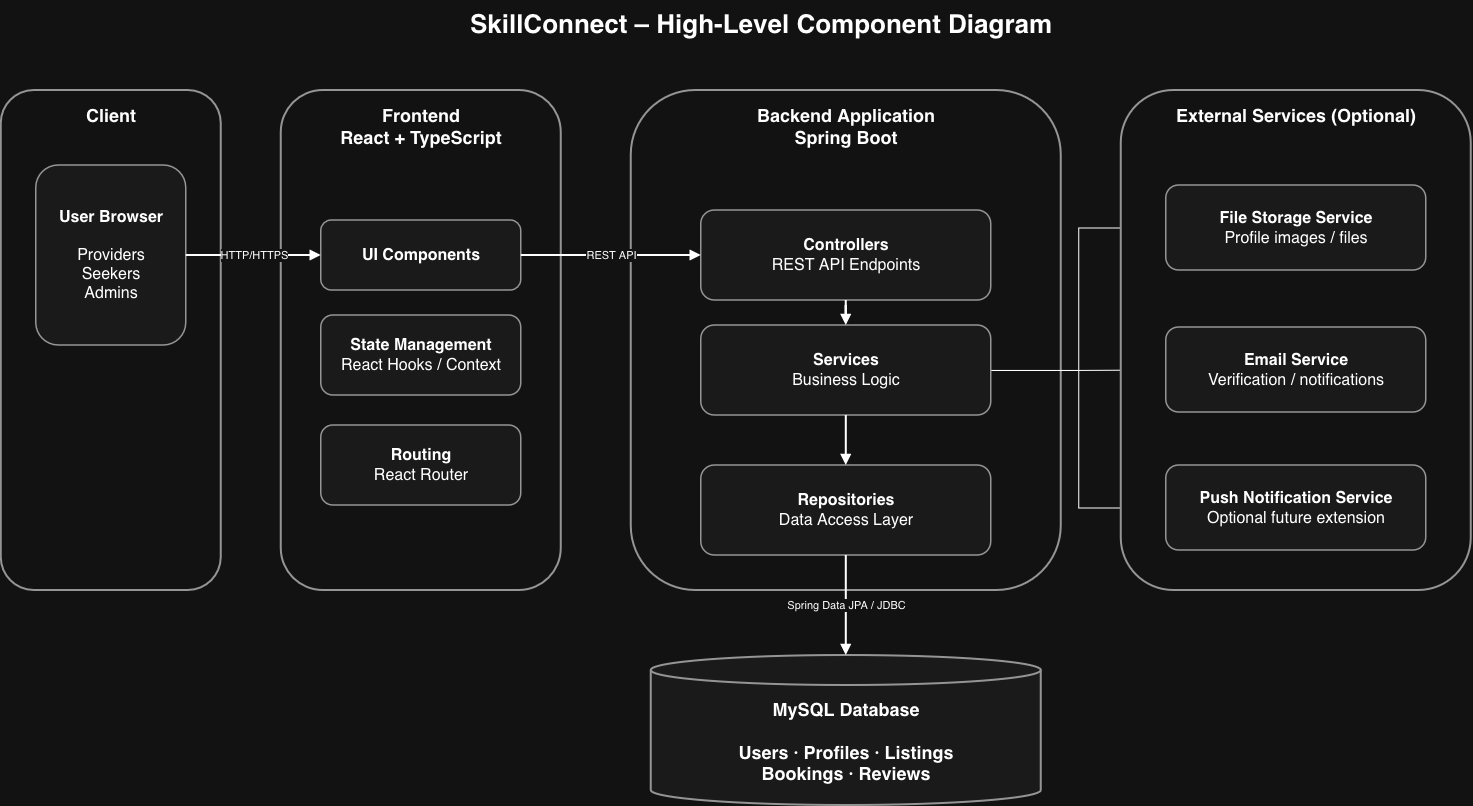

The diagram above was exported from draw.io. Its source (the exported page's mxGraphModel, read from the mxfile embedded in the PNG):
<mxGraphModel dx="1513" dy="973" grid="1" gridSize="10" guides="1" tooltips="1" connect="1" arrows="1" fold="1" page="1" pageScale="1" pageWidth="1600" pageHeight="900" math="0" shadow="0">
  <root>
    <mxCell id="0" />
    <mxCell id="1" parent="0" />
    <mxCell id="title" parent="1" style="text;html=1;align=center;verticalAlign=middle;whiteSpace=wrap;rounded=0;fontSize=26;fontStyle=1;" value="SkillConnect – High-Level Component Diagram" vertex="1">
      <mxGeometry height="50" width="880" x="360" y="20" as="geometry" />
    </mxCell>
    <mxCell id="client_grp" parent="1" style="rounded=1;whiteSpace=wrap;html=1;fillColor=#ffffff;strokeColor=#666666;strokeWidth=2;fontSize=18;fontStyle=1;verticalAlign=top;spacingTop=10;" value="&lt;b&gt;Client&lt;/b&gt;" vertex="1">
      <mxGeometry height="500" width="220" x="40" y="110" as="geometry" />
    </mxCell>
    <mxCell id="client" parent="1" style="rounded=1;whiteSpace=wrap;html=1;fillColor=#f5f5f5;strokeColor=#666666;strokeWidth=1.5;fontSize=16;" value="&lt;b&gt;User Browser&lt;/b&gt;&lt;br/&gt;&lt;br/&gt;Providers&lt;br/&gt;Seekers&lt;br/&gt;Admins" vertex="1">
      <mxGeometry height="180" width="150" x="75" y="185" as="geometry" />
    </mxCell>
    <mxCell id="front_grp" parent="1" style="rounded=1;whiteSpace=wrap;html=1;fillColor=#ffffff;strokeColor=#666666;strokeWidth=2;fontSize=18;fontStyle=1;verticalAlign=top;spacingTop=10;" value="&lt;b&gt;Frontend&lt;/b&gt;&lt;br/&gt;React + TypeScript" vertex="1">
      <mxGeometry height="500" width="280" x="320" y="110" as="geometry" />
    </mxCell>
    <mxCell id="ui" parent="1" style="rounded=1;whiteSpace=wrap;html=1;fillColor=#f5f5f5;strokeColor=#666666;strokeWidth=1.5;fontSize=16;" value="&lt;b&gt;UI Components&lt;/b&gt;" vertex="1">
      <mxGeometry height="70" width="200" x="360" y="240" as="geometry" />
    </mxCell>
    <mxCell id="state" parent="1" style="rounded=1;whiteSpace=wrap;html=1;fillColor=#f5f5f5;strokeColor=#666666;strokeWidth=1.5;fontSize=16;" value="&lt;b&gt;State Management&lt;/b&gt;&lt;br/&gt;React Hooks / Context" vertex="1">
      <mxGeometry height="80" width="200" x="360" y="335" as="geometry" />
    </mxCell>
    <mxCell id="routing" parent="1" style="rounded=1;whiteSpace=wrap;html=1;fillColor=#f5f5f5;strokeColor=#666666;strokeWidth=1.5;fontSize=16;" value="&lt;b&gt;Routing&lt;/b&gt;&lt;br/&gt;React Router" vertex="1">
      <mxGeometry height="80" width="200" x="360" y="445" as="geometry" />
    </mxCell>
    <mxCell id="back_grp" parent="1" style="rounded=1;whiteSpace=wrap;html=1;fillColor=#ffffff;strokeColor=#666666;strokeWidth=2;fontSize=18;fontStyle=1;verticalAlign=top;spacingTop=10;" value="&lt;b&gt;Backend Application&lt;/b&gt;&lt;br/&gt;Spring Boot" vertex="1">
      <mxGeometry height="500" width="430" x="670" y="110" as="geometry" />
    </mxCell>
    <mxCell id="controllers" parent="1" style="rounded=1;whiteSpace=wrap;html=1;fillColor=#f5f5f5;strokeColor=#666666;strokeWidth=1.5;fontSize=16;" value="&lt;b&gt;Controllers&lt;/b&gt;&lt;br/&gt;REST API Endpoints" vertex="1">
      <mxGeometry height="90" width="290" x="740" y="230" as="geometry" />
    </mxCell>
    <mxCell id="d57pdSEb1KVHZYxY653D-2" edge="1" parent="1" source="services" style="edgeStyle=orthogonalEdgeStyle;rounded=0;orthogonalLoop=1;jettySize=auto;html=1;entryX=0;entryY=0.5;entryDx=0;entryDy=0;" target="files">
      <mxGeometry relative="1" as="geometry" />
    </mxCell>
    <mxCell id="d57pdSEb1KVHZYxY653D-3" edge="1" parent="1" source="services" style="edgeStyle=orthogonalEdgeStyle;rounded=0;orthogonalLoop=1;jettySize=auto;html=1;entryX=0;entryY=0.5;entryDx=0;entryDy=0;" target="push">
      <mxGeometry relative="1" as="geometry" />
    </mxCell>
    <mxCell id="d57pdSEb1KVHZYxY653D-4" edge="1" parent="1" source="services" style="edgeStyle=orthogonalEdgeStyle;rounded=0;orthogonalLoop=1;jettySize=auto;html=1;" target="email">
      <mxGeometry relative="1" as="geometry" />
    </mxCell>
    <mxCell id="services" parent="1" style="rounded=1;whiteSpace=wrap;html=1;fillColor=#f5f5f5;strokeColor=#666666;strokeWidth=1.5;fontSize=16;" value="&lt;b&gt;Services&lt;/b&gt;&lt;br/&gt;Business Logic" vertex="1">
      <mxGeometry height="90" width="290" x="740" y="345" as="geometry" />
    </mxCell>
    <mxCell id="repos" parent="1" style="rounded=1;whiteSpace=wrap;html=1;fillColor=#f5f5f5;strokeColor=#666666;strokeWidth=1.5;fontSize=16;" value="&lt;b&gt;Repositories&lt;/b&gt;&lt;br/&gt;Data Access Layer" vertex="1">
      <mxGeometry height="90" width="290" x="740" y="485" as="geometry" />
    </mxCell>
    <mxCell id="db" parent="1" style="shape=cylinder3;whiteSpace=wrap;html=1;boundedLbl=1;backgroundOutline=1;size=15;fillColor=#f5f5f5;strokeColor=#666666;strokeWidth=2;fontSize=18;fontStyle=1;" value="&lt;b&gt;MySQL Database&lt;/b&gt;&lt;br/&gt;&lt;br/&gt;Users · Profiles · Listings&lt;br/&gt;Bookings · Reviews" vertex="1">
      <mxGeometry height="150" width="390" x="690" y="675" as="geometry" />
    </mxCell>
    <mxCell id="ext_grp" parent="1" style="rounded=1;whiteSpace=wrap;html=1;fillColor=#ffffff;strokeColor=#666666;strokeWidth=2;fontSize=18;fontStyle=1;verticalAlign=top;spacingTop=10;" value="&lt;b&gt;External Services (Optional)&lt;/b&gt;" vertex="1">
      <mxGeometry height="500" width="350" x="1160" y="110" as="geometry" />
    </mxCell>
    <mxCell id="files" parent="1" style="rounded=1;whiteSpace=wrap;html=1;fillColor=#f5f5f5;strokeColor=#666666;strokeWidth=1.5;fontSize=16;" value="&lt;b&gt;File Storage Service&lt;/b&gt;&lt;br/&gt;Profile images / files" vertex="1">
      <mxGeometry height="85" width="260" x="1205" y="205" as="geometry" />
    </mxCell>
    <mxCell id="email" parent="1" style="rounded=1;whiteSpace=wrap;html=1;fillColor=#f5f5f5;strokeColor=#666666;strokeWidth=1.5;fontSize=16;" value="&lt;b&gt;Email Service&lt;/b&gt;&lt;br/&gt;Verification / notifications" vertex="1">
      <mxGeometry height="85" width="260" x="1205" y="347" as="geometry" />
    </mxCell>
    <mxCell id="push" parent="1" style="rounded=1;whiteSpace=wrap;html=1;fillColor=#f5f5f5;strokeColor=#666666;strokeWidth=1.5;fontSize=16;" value="&lt;b&gt;Push Notification Service&lt;/b&gt;&lt;br/&gt;Optional future extension" vertex="1">
      <mxGeometry height="85" width="260" x="1205" y="485" as="geometry" />
    </mxCell>
    <mxCell id="e1" edge="1" parent="1" source="client" style="edgeStyle=orthogonalEdgeStyle;rounded=0;orthogonalLoop=1;jettySize=auto;html=1;endArrow=block;endFill=1;strokeWidth=2;" target="ui" value="HTTP/HTTPS">
      <mxGeometry relative="1" as="geometry" />
    </mxCell>
    <mxCell id="e2" edge="1" parent="1" source="ui" style="edgeStyle=orthogonalEdgeStyle;rounded=0;orthogonalLoop=1;jettySize=auto;html=1;endArrow=block;endFill=1;strokeWidth=2;" target="controllers" value="REST API">
      <mxGeometry relative="1" as="geometry" />
    </mxCell>
    <mxCell id="e3" edge="1" parent="1" source="controllers" style="edgeStyle=orthogonalEdgeStyle;rounded=0;orthogonalLoop=1;jettySize=auto;html=1;endArrow=block;endFill=1;strokeWidth=2;" target="services" value="">
      <mxGeometry relative="1" as="geometry" />
    </mxCell>
    <mxCell id="e4" edge="1" parent="1" source="services" style="edgeStyle=orthogonalEdgeStyle;rounded=0;orthogonalLoop=1;jettySize=auto;html=1;endArrow=block;endFill=1;strokeWidth=2;" target="repos" value="">
      <mxGeometry relative="1" as="geometry" />
    </mxCell>
    <mxCell id="e5" edge="1" parent="1" source="repos" style="edgeStyle=orthogonalEdgeStyle;rounded=0;orthogonalLoop=1;jettySize=auto;html=1;endArrow=block;endFill=1;strokeWidth=2;" target="db" value="Spring Data JPA / JDBC">
      <mxGeometry relative="1" as="geometry" />
    </mxCell>
  </root>
</mxGraphModel>